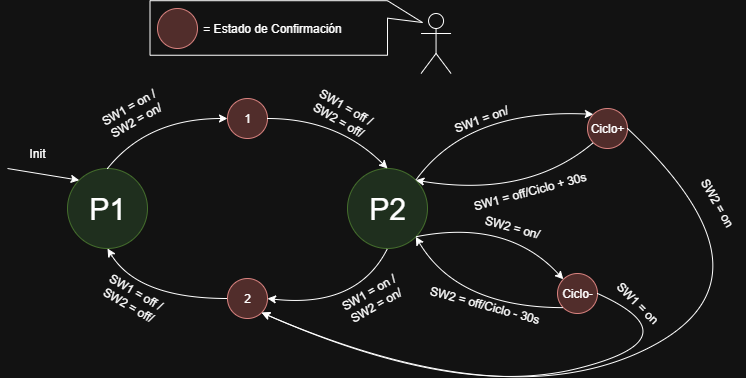

The diagram above was exported from draw.io. Its source (the exported page's mxGraphModel, read from the mxfile embedded in the PNG):
<mxGraphModel dx="1025" dy="417" grid="1" gridSize="10" guides="1" tooltips="1" connect="1" arrows="1" fold="1" page="1" pageScale="1" pageWidth="827" pageHeight="1169" background="none" math="0" shadow="0">
  <root>
    <mxCell id="0" />
    <mxCell id="1" parent="0" />
    <mxCell id="3nipiPSLGknNE37S58Te-4" value="" style="shape=callout;whiteSpace=wrap;html=1;perimeter=calloutPerimeter;size=35;position=0.68;base=88;rotation=-90;position2=0.6;" parent="1" vertex="1">
      <mxGeometry x="431.49" y="-96.78" width="54.53" height="272.5" as="geometry" />
    </mxCell>
    <mxCell id="S0PpfPuIv8pxRFpL379M-1" value="&lt;font style=&quot;font-size: 30px;&quot;&gt;P1&lt;/font&gt;" style="ellipse;whiteSpace=wrap;html=1;aspect=fixed;fillColor=#d5e8d4;strokeColor=#82b366;" parent="1" vertex="1">
      <mxGeometry x="240" y="180" width="80" height="80" as="geometry" />
    </mxCell>
    <mxCell id="S0PpfPuIv8pxRFpL379M-2" value="&lt;font style=&quot;font-size: 30px;&quot;&gt;P2&lt;/font&gt;" style="ellipse;whiteSpace=wrap;html=1;aspect=fixed;fillColor=#d5e8d4;strokeColor=#82b366;" parent="1" vertex="1">
      <mxGeometry x="520" y="180" width="80" height="80" as="geometry" />
    </mxCell>
    <mxCell id="S0PpfPuIv8pxRFpL379M-3" value="1" style="ellipse;whiteSpace=wrap;html=1;aspect=fixed;fillColor=#f8cecc;strokeColor=#b85450;" parent="1" vertex="1">
      <mxGeometry x="400" y="110" width="40" height="40" as="geometry" />
    </mxCell>
    <mxCell id="S0PpfPuIv8pxRFpL379M-4" value="2" style="ellipse;whiteSpace=wrap;html=1;aspect=fixed;fillColor=#f8cecc;strokeColor=#b85450;" parent="1" vertex="1">
      <mxGeometry x="400" y="290" width="40" height="40" as="geometry" />
    </mxCell>
    <mxCell id="S0PpfPuIv8pxRFpL379M-6" value="" style="curved=1;endArrow=classic;html=1;rounded=0;exitX=0.5;exitY=0;exitDx=0;exitDy=0;entryX=0;entryY=0.5;entryDx=0;entryDy=0;" parent="1" source="S0PpfPuIv8pxRFpL379M-1" target="S0PpfPuIv8pxRFpL379M-3" edge="1">
      <mxGeometry width="50" height="50" relative="1" as="geometry">
        <mxPoint x="390" y="240" as="sourcePoint" />
        <mxPoint x="440" y="190" as="targetPoint" />
        <Array as="points">
          <mxPoint x="320" y="130" />
        </Array>
      </mxGeometry>
    </mxCell>
    <mxCell id="S0PpfPuIv8pxRFpL379M-7" value="" style="curved=1;endArrow=classic;html=1;rounded=0;exitX=1;exitY=0.5;exitDx=0;exitDy=0;entryX=0;entryY=0.5;entryDx=0;entryDy=0;" parent="1" source="S0PpfPuIv8pxRFpL379M-3" edge="1">
      <mxGeometry width="50" height="50" relative="1" as="geometry">
        <mxPoint x="440" y="220" as="sourcePoint" />
        <mxPoint x="560" y="180" as="targetPoint" />
        <Array as="points">
          <mxPoint x="510" y="130" />
        </Array>
      </mxGeometry>
    </mxCell>
    <mxCell id="S0PpfPuIv8pxRFpL379M-8" value="" style="curved=1;endArrow=classic;html=1;rounded=0;exitX=0;exitY=0.5;exitDx=0;exitDy=0;entryX=0;entryY=0.5;entryDx=0;entryDy=0;" parent="1" source="S0PpfPuIv8pxRFpL379M-4" edge="1">
      <mxGeometry width="50" height="50" relative="1" as="geometry">
        <mxPoint x="160" y="300" as="sourcePoint" />
        <mxPoint x="280" y="260" as="targetPoint" />
        <Array as="points">
          <mxPoint x="310" y="310" />
        </Array>
      </mxGeometry>
    </mxCell>
    <mxCell id="S0PpfPuIv8pxRFpL379M-9" value="" style="curved=1;endArrow=classic;html=1;rounded=0;exitX=0.5;exitY=1;exitDx=0;exitDy=0;entryX=0;entryY=0.5;entryDx=0;entryDy=0;" parent="1" source="S0PpfPuIv8pxRFpL379M-2" edge="1">
      <mxGeometry width="50" height="50" relative="1" as="geometry">
        <mxPoint x="560" y="360" as="sourcePoint" />
        <mxPoint x="440" y="310" as="targetPoint" />
        <Array as="points">
          <mxPoint x="530" y="320" />
        </Array>
      </mxGeometry>
    </mxCell>
    <mxCell id="S0PpfPuIv8pxRFpL379M-10" value="SW1 = on /&lt;div&gt;SW2 = on/&lt;/div&gt;" style="text;html=1;align=center;verticalAlign=middle;whiteSpace=wrap;rounded=0;rotation=-30;" parent="1" vertex="1">
      <mxGeometry x="240" y="110" width="130" height="30" as="geometry" />
    </mxCell>
    <mxCell id="S0PpfPuIv8pxRFpL379M-12" value="SW1 = off /&lt;div&gt;SW2 = off/&lt;/div&gt;" style="text;html=1;align=center;verticalAlign=middle;whiteSpace=wrap;rounded=0;rotation=30;" parent="1" vertex="1">
      <mxGeometry x="450" y="110" width="130" height="30" as="geometry" />
    </mxCell>
    <mxCell id="S0PpfPuIv8pxRFpL379M-13" value="SW1 = off /&lt;div&gt;SW2 = off/&lt;/div&gt;" style="text;html=1;align=center;verticalAlign=middle;whiteSpace=wrap;rounded=0;rotation=30;" parent="1" vertex="1">
      <mxGeometry x="240" y="295" width="130" height="30" as="geometry" />
    </mxCell>
    <mxCell id="S0PpfPuIv8pxRFpL379M-14" value="SW1 = on /&lt;div&gt;SW2 = on/&lt;/div&gt;" style="text;html=1;align=center;verticalAlign=middle;whiteSpace=wrap;rounded=0;rotation=-30;" parent="1" vertex="1">
      <mxGeometry x="480" y="295" width="130" height="30" as="geometry" />
    </mxCell>
    <mxCell id="S0PpfPuIv8pxRFpL379M-15" value="Ciclo+" style="ellipse;whiteSpace=wrap;html=1;aspect=fixed;fillColor=#f8cecc;strokeColor=#b85450;" parent="1" vertex="1">
      <mxGeometry x="760" y="120" width="40" height="40" as="geometry" />
    </mxCell>
    <mxCell id="S0PpfPuIv8pxRFpL379M-16" value="Ciclo-" style="ellipse;whiteSpace=wrap;html=1;aspect=fixed;fillColor=#f8cecc;strokeColor=#b85450;" parent="1" vertex="1">
      <mxGeometry x="730" y="285" width="40" height="40" as="geometry" />
    </mxCell>
    <mxCell id="S0PpfPuIv8pxRFpL379M-19" value="" style="curved=1;endArrow=classic;html=1;rounded=0;exitX=1;exitY=0;exitDx=0;exitDy=0;entryX=0;entryY=0;entryDx=0;entryDy=0;" parent="1" source="S0PpfPuIv8pxRFpL379M-2" target="S0PpfPuIv8pxRFpL379M-15" edge="1">
      <mxGeometry width="50" height="50" relative="1" as="geometry">
        <mxPoint x="580" y="180" as="sourcePoint" />
        <mxPoint x="700" y="130" as="targetPoint" />
        <Array as="points">
          <mxPoint x="640" y="120" />
        </Array>
      </mxGeometry>
    </mxCell>
    <mxCell id="S0PpfPuIv8pxRFpL379M-20" value="" style="curved=1;endArrow=classic;html=1;rounded=0;entryX=1;entryY=0;entryDx=0;entryDy=0;exitX=0;exitY=1;exitDx=0;exitDy=0;" parent="1" source="S0PpfPuIv8pxRFpL379M-15" target="S0PpfPuIv8pxRFpL379M-2" edge="1">
      <mxGeometry width="50" height="50" relative="1" as="geometry">
        <mxPoint x="668" y="202" as="sourcePoint" />
        <mxPoint x="550" y="250" as="targetPoint" />
        <Array as="points">
          <mxPoint x="700" y="210" />
        </Array>
      </mxGeometry>
    </mxCell>
    <mxCell id="S0PpfPuIv8pxRFpL379M-21" value="" style="curved=1;endArrow=classic;html=1;rounded=0;exitX=1;exitY=1;exitDx=0;exitDy=0;entryX=0;entryY=0;entryDx=0;entryDy=0;" parent="1" source="S0PpfPuIv8pxRFpL379M-2" target="S0PpfPuIv8pxRFpL379M-16" edge="1">
      <mxGeometry width="50" height="50" relative="1" as="geometry">
        <mxPoint x="590" y="272" as="sourcePoint" />
        <mxPoint x="668" y="246" as="targetPoint" />
        <Array as="points">
          <mxPoint x="680" y="230" />
        </Array>
      </mxGeometry>
    </mxCell>
    <mxCell id="S0PpfPuIv8pxRFpL379M-22" value="" style="curved=1;endArrow=classic;html=1;rounded=0;exitX=0;exitY=1;exitDx=0;exitDy=0;entryX=1;entryY=1;entryDx=0;entryDy=0;" parent="1" source="S0PpfPuIv8pxRFpL379M-16" target="S0PpfPuIv8pxRFpL379M-2" edge="1">
      <mxGeometry width="50" height="50" relative="1" as="geometry">
        <mxPoint x="538" y="325" as="sourcePoint" />
        <mxPoint x="470" y="343" as="targetPoint" />
        <Array as="points">
          <mxPoint x="630" y="319" />
        </Array>
      </mxGeometry>
    </mxCell>
    <mxCell id="S0PpfPuIv8pxRFpL379M-26" value="" style="curved=1;endArrow=classic;html=1;rounded=0;exitX=1;exitY=0.5;exitDx=0;exitDy=0;entryX=1;entryY=1;entryDx=0;entryDy=0;" parent="1" source="S0PpfPuIv8pxRFpL379M-15" target="S0PpfPuIv8pxRFpL379M-4" edge="1">
      <mxGeometry width="50" height="50" relative="1" as="geometry">
        <mxPoint x="720" y="180" as="sourcePoint" />
        <mxPoint x="770" y="130" as="targetPoint" />
        <Array as="points">
          <mxPoint x="960" y="290" />
          <mxPoint x="680" y="430" />
        </Array>
      </mxGeometry>
    </mxCell>
    <mxCell id="S0PpfPuIv8pxRFpL379M-27" value="" style="curved=1;endArrow=classic;html=1;rounded=0;exitX=1;exitY=0.5;exitDx=0;exitDy=0;entryX=1;entryY=1;entryDx=0;entryDy=0;" parent="1" source="S0PpfPuIv8pxRFpL379M-16" target="S0PpfPuIv8pxRFpL379M-4" edge="1">
      <mxGeometry width="50" height="50" relative="1" as="geometry">
        <mxPoint x="710" y="190" as="sourcePoint" />
        <mxPoint x="444" y="334" as="targetPoint" />
        <Array as="points">
          <mxPoint x="870" y="350" />
          <mxPoint x="630" y="410" />
        </Array>
      </mxGeometry>
    </mxCell>
    <mxCell id="S0PpfPuIv8pxRFpL379M-28" value="SW1 = on/" style="text;html=1;align=center;verticalAlign=middle;whiteSpace=wrap;rounded=0;rotation=-20;" parent="1" vertex="1">
      <mxGeometry x="623.55" y="110.58" width="60" height="40.52" as="geometry" />
    </mxCell>
    <mxCell id="S0PpfPuIv8pxRFpL379M-31" value="SW1 = off/Ciclo + 30s" style="text;html=1;align=center;verticalAlign=middle;whiteSpace=wrap;rounded=0;rotation=-15;" parent="1" vertex="1">
      <mxGeometry x="635.39" y="170.01" width="134.53" height="65" as="geometry" />
    </mxCell>
    <mxCell id="S0PpfPuIv8pxRFpL379M-32" value="SW2 = on/" style="text;html=1;align=center;verticalAlign=middle;whiteSpace=wrap;rounded=0;rotation=15;" parent="1" vertex="1">
      <mxGeometry x="654.79" y="229.57" width="60" height="19.74" as="geometry" />
    </mxCell>
    <mxCell id="S0PpfPuIv8pxRFpL379M-33" value="SW2 = off/Ciclo - 30s" style="text;html=1;align=center;verticalAlign=middle;whiteSpace=wrap;rounded=0;rotation=15;" parent="1" vertex="1">
      <mxGeometry x="595.19" y="301.72" width="124.56" height="29.67" as="geometry" />
    </mxCell>
    <mxCell id="S0PpfPuIv8pxRFpL379M-35" value="" style="ellipse;whiteSpace=wrap;html=1;aspect=fixed;fillColor=#f8cecc;strokeColor=#b85450;" parent="1" vertex="1">
      <mxGeometry x="330" y="20" width="40" height="40" as="geometry" />
    </mxCell>
    <mxCell id="S0PpfPuIv8pxRFpL379M-38" value="= Estado de Confirmación" style="text;html=1;align=center;verticalAlign=middle;whiteSpace=wrap;rounded=0;" parent="1" vertex="1">
      <mxGeometry x="360" y="25" width="170" height="30" as="geometry" />
    </mxCell>
    <mxCell id="S0PpfPuIv8pxRFpL379M-39" value="" style="endArrow=classic;html=1;rounded=0;entryX=0;entryY=0;entryDx=0;entryDy=0;" parent="1" target="S0PpfPuIv8pxRFpL379M-1" edge="1">
      <mxGeometry width="50" height="50" relative="1" as="geometry">
        <mxPoint x="180" y="180" as="sourcePoint" />
        <mxPoint x="340" y="170" as="targetPoint" />
      </mxGeometry>
    </mxCell>
    <mxCell id="S0PpfPuIv8pxRFpL379M-40" value="Init" style="text;html=1;align=center;verticalAlign=middle;whiteSpace=wrap;rounded=0;" parent="1" vertex="1">
      <mxGeometry x="180" y="150" width="60" height="30" as="geometry" />
    </mxCell>
    <mxCell id="S0PpfPuIv8pxRFpL379M-41" value="SW1&lt;span style=&quot;background-color: transparent; color: light-dark(rgb(0, 0, 0), rgb(255, 255, 255));&quot;&gt;&amp;nbsp;= on&lt;/span&gt;" style="text;html=1;align=center;verticalAlign=middle;whiteSpace=wrap;rounded=0;rotation=45;" parent="1" vertex="1">
      <mxGeometry x="780" y="300" width="60" height="30" as="geometry" />
    </mxCell>
    <mxCell id="S0PpfPuIv8pxRFpL379M-42" value="SW2 = on" style="text;html=1;align=center;verticalAlign=middle;whiteSpace=wrap;rounded=0;rotation=60;" parent="1" vertex="1">
      <mxGeometry x="860" y="199.57" width="60" height="30" as="geometry" />
    </mxCell>
    <mxCell id="3nipiPSLGknNE37S58Te-3" value="" style="shape=umlActor;verticalLabelPosition=bottom;verticalAlign=top;html=1;outlineConnect=0;" parent="1" vertex="1">
      <mxGeometry x="593.55" y="25" width="30" height="60" as="geometry" />
    </mxCell>
  </root>
</mxGraphModel>